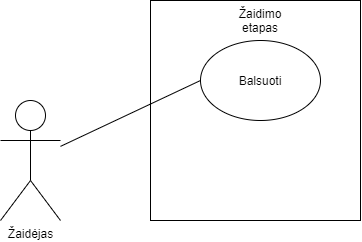

The diagram above was exported from draw.io. Its source (the exported page's mxGraphModel, read from the mxfile embedded in the PNG):
<mxGraphModel dx="498" dy="460" grid="1" gridSize="10" guides="1" tooltips="1" connect="1" arrows="1" fold="1" page="1" pageScale="1" pageWidth="827" pageHeight="1169" math="0" shadow="0">
  <root>
    <mxCell id="0" />
    <mxCell id="1" parent="0" />
    <mxCell id="mYaIZXVw9nDWt5DGvimw-132" value="" style="rounded=0;whiteSpace=wrap;html=1;" vertex="1" parent="1">
      <mxGeometry x="220" y="210" width="210" height="220" as="geometry" />
    </mxCell>
    <mxCell id="mYaIZXVw9nDWt5DGvimw-133" value="Žaidėjas" style="shape=umlActor;verticalLabelPosition=bottom;labelBackgroundColor=#ffffff;verticalAlign=top;html=1;outlineConnect=0;" vertex="1" parent="1">
      <mxGeometry x="70" y="310" width="60" height="120" as="geometry" />
    </mxCell>
    <mxCell id="mYaIZXVw9nDWt5DGvimw-134" value="Žaidimo etapas" style="text;html=1;strokeColor=none;fillColor=none;align=center;verticalAlign=middle;whiteSpace=wrap;rounded=0;" vertex="1" parent="1">
      <mxGeometry x="310" y="220" width="40" height="20" as="geometry" />
    </mxCell>
    <mxCell id="mYaIZXVw9nDWt5DGvimw-135" style="edgeStyle=orthogonalEdgeStyle;rounded=0;orthogonalLoop=1;jettySize=auto;html=1;exitX=0.5;exitY=1;exitDx=0;exitDy=0;" edge="1" parent="1" source="mYaIZXVw9nDWt5DGvimw-132" target="mYaIZXVw9nDWt5DGvimw-132">
      <mxGeometry relative="1" as="geometry" />
    </mxCell>
    <mxCell id="mYaIZXVw9nDWt5DGvimw-136" value="Balsuoti&lt;br&gt;" style="ellipse;whiteSpace=wrap;html=1;" vertex="1" parent="1">
      <mxGeometry x="270" y="250" width="120" height="80" as="geometry" />
    </mxCell>
    <mxCell id="mYaIZXVw9nDWt5DGvimw-137" value="" style="endArrow=none;html=1;entryX=0;entryY=0.5;entryDx=0;entryDy=0;" edge="1" parent="1" source="mYaIZXVw9nDWt5DGvimw-133" target="mYaIZXVw9nDWt5DGvimw-136">
      <mxGeometry width="50" height="50" relative="1" as="geometry">
        <mxPoint x="260" y="330" as="sourcePoint" />
        <mxPoint x="310" y="280" as="targetPoint" />
      </mxGeometry>
    </mxCell>
  </root>
</mxGraphModel>